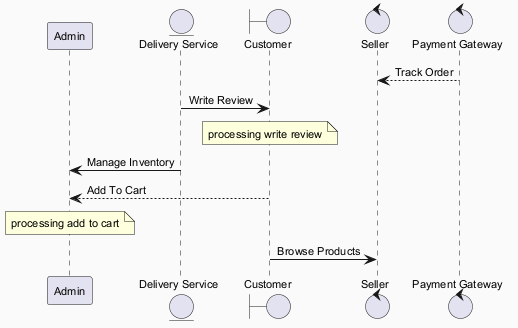

The diagram above was rendered by PlantUML. Its source (embedded in the PNG):
@startuml
skinparam backgroundColor #FAFAFA
skinparam classBackgroundColor #FFF3E0
skinparam classBorderColor #E65100
skinparam defaultFontSize 11
participant "Admin" as A
entity "Delivery Service" as DS
boundary "Customer" as C
control "Seller" as S
control "Payment Gateway" as PG
PG --> S : Track Order
DS -> C : Write Review
note over C : processing write review
DS -> A : Manage Inventory
C --> A : Add To Cart
note over A : processing add to cart
C -> S : Browse Products
@enduml